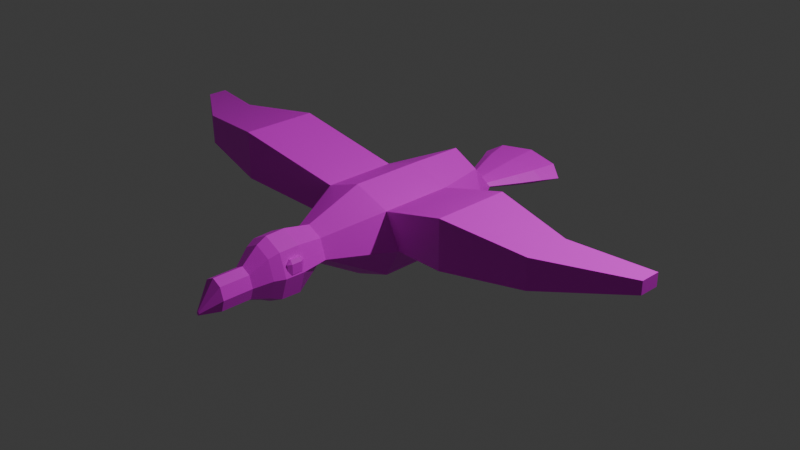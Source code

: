 # Source: bard.blend  (saved by Blender 4.1.24; exported with 4.5.12 LTS)
import bpy
from mathutils import Matrix  # noqa: F401  (used for matrix-valued properties, if any)

bpy.ops.wm.read_factory_settings(use_empty=True)
scene = bpy.context.scene
scene.name = 'Scene'

# ---- collections
col_collection = bpy.data.collections.new('Collection'); scene.collection.children.link(col_collection)

# ---- images (referenced by path relative to the original .blend; pixels are not part of the script)
import os
ASSET_DIR = os.environ.get("B2B_ASSET_DIR", "")  # directory of the original .blend (textures are referenced by path, not embedded)
HERE = os.path.dirname(os.path.abspath(__file__))  # packed textures are extracted next to this script under _unpacked/

def load_image(name, relpath, width, height, colorspace="sRGB"):
    """Load a texture the original file referenced (path relative to the .blend, or extracted next to this script)."""
    p = next((c for c in (os.path.join(HERE, relpath), os.path.join(ASSET_DIR, relpath)) if relpath and os.path.exists(c)), "")
    if p:
        img = bpy.data.images.load(p, check_existing=True)
        img.name = name
    else:  # same state as the original file: an image datablock whose file is absent (Cycles renders it pink)
        img = bpy.data.images.new(name, width, height)
        img.source = "FILE"
        img.filepath = "//" + (relpath or name)
    img.colorspace_settings.name = colorspace
    return img
img_bard_png = load_image('bard.png', 'bard.png', 1024, 1024, 'sRGB')

# ---- materials (node trees are filled in below, after node groups)
mat_x = bpy.data.materials.new('マテリアル')
mat_x.use_transparent_shadow = False
mat_x.roughness = 0.5

# ---- material node trees
mat_x.use_nodes = True; mat_x.node_tree.nodes.clear()
_N = mat_x.node_tree.nodes; _L = mat_x.node_tree.links
n0 = _N.new('ShaderNodeBsdfPrincipled'); n0.name = 'プリンシプルBSDF'; n0.location = (0, 300)
n0.inputs[27].default_value = (0.0, 0.0, 0.0, 1.0)
n1 = _N.new('ShaderNodeOutputMaterial'); n1.name = 'マテリアル出力'; n1.location = (280, 300)
n2 = _N.new('ShaderNodeTexImage'); n2.name = '画像テクスチャ'; n2.location = (-480, 300)
n2.image = img_bard_png
_L.new(n2.outputs[0], n0.inputs[0])
_L.new(n0.outputs[0], n1.inputs[0])
n1.is_active_output = True

# ---- world
world_world = bpy.data.worlds.new('World'); scene.world = world_world
world_world.use_nodes = True; world_world.node_tree.nodes.clear()
_N = world_world.node_tree.nodes; _L = world_world.node_tree.links
n0 = _N.new('ShaderNodeOutputWorld'); n0.name = 'World Output'; n0.location = (300, 300)
n1 = _N.new('ShaderNodeBackground'); n1.name = 'Background'; n1.location = (10, 300)
n1.inputs[0].default_value = (0.05088, 0.05088, 0.05088, 1.0)
_L.new(n1.outputs[0], n0.inputs[0])
n0.is_active_output = True
world_world.color = (0.05088, 0.05088, 0.05088)
world_world.use_sun_shadow = False
world_world.sun_shadow_jitter_overblur = 0.0

# ---- cameras
cam_camera = bpy.data.cameras.new('Camera')
cam_camera.clip_end = 100.0
cam_camera.ortho_scale = 7.314

# ---- lights
light_light = bpy.data.lights.new('Light', 'POINT')
light_light.transmission_factor = 0.0
light_light.energy = 1000.0
light_light.shadow_soft_size = 0.1
light_light.shadow_maximum_resolution = 0.006
light_light.use_absolute_resolution = True

# ---- meshes
me_bard = bpy.data.meshes.new('Bard')
me_bard.from_pydata([(-0.2809, -1.479, 0.0654), (-0.2583, -1.479, 0.2061), (-0.2583, -1.441, 0.169), (-0.2809, -1.479, 0.169), (-0.2809, -1.586, 0.0654), (-0.2583, -1.586, 0.2061), (-0.2809, -1.586, 0.169), (-0.2583, -1.625, 0.169), (-0.2583, -1.441, 0.1073), (-0.2376, -1.441, 0.169), (-0.2232, -1.586, 0.2061), (-0.2261, -1.479, 0.2061), (-0.2346, -1.625, 0.169), (-0.2583, -1.625, 0.09847), (-0.2736, -1.467, 0.0654), (-0.276, -1.479, 0.05731), (-0.2699, -1.605, 0.0654), (-0.2741, -1.586, 0.05429), (-0.264, -1.451, 0.09527), (-0.2361, -1.451, 0.1784), (0.0004613, -2.255, 0.1749), (0.0004613, -1.937, 0.1749), (-0.09972, -2.255, 0.1237), (-0.09972, -1.937, 0.1237), (-0.1412, -2.255, -9.858e-08), (-0.1412, -1.937, -8.466e-08), (-0.09972, -2.255, -0.1237), (-0.09972, -1.937, -0.1237), (0.0004613, -2.255, -0.1749), (0.0004613, -1.937, -0.1749), (0.1006, -2.255, -0.1237), (0.1006, -1.937, -0.1237), (0.1421, -2.255, -9.858e-08), (0.1421, -1.937, -8.466e-08), (0.1006, -2.255, 0.1237), (0.1006, -1.937, 0.1237), (-0.01647, -2.43, -0.1012), (-0.02883, -2.43, -0.1075), (-0.03394, -2.43, -0.1227), (-0.02883, -2.43, -0.138), (-0.01647, -2.43, -0.1443), (-0.004108, -2.43, -0.138), (0.001011, -2.43, -0.1227), (-0.004108, -2.43, -0.1075), (-0.09972, -1.937, 0.1237), (0.0004613, -1.937, 0.1749), (-0.1412, -1.937, -8.466e-08), (-0.09972, -1.937, -0.1237), (0.0004613, -1.937, -0.1749), (0.1006, -1.937, -0.1237), (0.1421, -1.937, -8.466e-08), (0.1006, -1.937, 0.1237), (-0.1631, -1.766, 0.2471), (0.0004613, -1.766, 0.3308), (-0.2308, -1.766, 0.04526), (-0.1631, -1.766, -0.1566), (0.0004613, -1.766, -0.2403), (0.164, -1.766, -0.1566), (0.2317, -1.766, 0.04526), (0.164, -1.766, 0.2471), (-0.1984, -1.451, 0.2908), (0.000461, -1.451, 0.3925), (-0.2808, -1.451, 0.04526), (-0.1984, -1.451, -0.2003), (0.000461, -1.451, -0.302), (0.1993, -1.451, -0.2003), (0.2817, -1.451, 0.04526), (0.1993, -1.451, 0.2908), (-0.1631, -1.159, 0.2471), (0.000461, -1.159, 0.3308), (-0.2308, -1.159, 0.04526), (-0.1631, -1.159, 0.02742), (0.000461, -1.159, -0.05621), (0.164, -1.159, 0.02742), (0.2317, -1.159, 0.04526), (0.164, -1.159, 0.2471), (-0.408, -0.5514, 0.4074), (0.000461, -0.5514, 0.5569), (-0.5771, -0.5514, 0.04526), (-0.408, -0.5514, -0.2749), (0.000461, -0.5514, -0.4213), (0.4089, -0.5514, -0.2749), (0.578, -0.5514, 0.04526), (0.4089, -0.5514, 0.4074), (-0.408, 0.2388, 0.4074), (0.000461, 0.2388, 0.5569), (-0.5771, 0.2388, 0.04526), (-0.408, 0.2388, -0.2749), (0.000461, 0.2388, -0.4213), (0.4089, 0.2388, -0.2749), (0.578, 0.2388, 0.04526), (0.4089, 0.2388, 0.4074), (-0.2863, 0.8072, 0.3993), (0.000461, 0.8072, 0.546), (-0.4051, 0.8072, 0.04526), (-0.2863, 0.8072, -0.1248), (0.000461, 0.8072, -0.2714), (0.2873, 0.8072, -0.1248), (0.406, 0.8072, 0.04526), (0.2873, 0.8072, 0.3993), (-0.114, 1.173, 0.07395), (0.0004608, 1.173, 0.08583), (-0.1614, 1.173, 0.04526), (-0.114, 1.173, 0.01657), (0.0004608, 1.173, 0.004686), (0.1149, 1.173, 0.01657), (0.1623, 1.173, 0.04526), (0.1149, 1.173, 0.07395), (-0.236, 1.494, 0.1045), (0.0004608, 1.494, 0.1291), (-0.3339, 1.494, 0.04526), (-0.236, 1.494, -0.014), (0.0004608, 1.494, -0.03855), (0.2369, 1.494, -0.014), (0.3348, 1.494, 0.04526), (0.2369, 1.494, 0.1045), (-0.3084, 1.706, 0.1227), (0.000461, 1.706, 0.1547), (-0.4363, 1.706, 0.04526), (-0.3084, 1.706, -0.03216), (0.000461, 1.706, -0.06423), (0.3093, 1.706, -0.03216), (0.4373, 1.706, 0.04526), (0.3093, 1.706, 0.1227), (-0.3711, 1.969, 0.1384), (0.000461, 2.029, 0.177), (-0.525, 1.875, 0.04526), (-0.3711, 1.969, -0.04788), (0.000461, 2.029, -0.08646), (0.372, 1.969, -0.04788), (0.526, 1.875, 0.04526), (0.372, 1.969, 0.1384), (0.1954, -1.659, 0.286), (0.000461, -1.659, 0.3856), (0.1954, -1.659, -0.1954), (0.2762, -1.659, 0.04526), (-0.1945, -1.659, -0.1954), (0.000461, -1.659, -0.2951), (-0.1945, -1.659, 0.286), (-0.2752, -1.659, 0.04526), (-1.371, -0.8195, 0.2529), (-1.371, -0.8195, 0.7664), (1.372, -0.8195, 0.7664), (1.372, -0.8195, 0.2529), (-1.371, -0.01479, 0.2529), (-1.371, -0.01479, 0.7664), (1.372, -0.01479, 0.7664), (1.372, -0.01479, 0.2529), (-2.235, -0.6635, 0.3525), (-2.235, -0.6635, 0.6668), (2.236, -0.6635, 0.6668), (2.236, -0.6635, 0.3525), (-2.235, -0.1708, 0.3525), (-2.235, -0.1708, 0.6668), (2.236, -0.1708, 0.6668), (2.236, -0.1708, 0.3525), (-3.026, -0.1602, 0.4415), (-3.026, -0.1602, 0.5777), (3.027, -0.1602, 0.5777), (3.027, -0.1602, 0.4415), (-3.026, 0.05318, 0.4415), (-3.026, 0.05318, 0.5777), (3.027, 0.05318, 0.5777), (3.027, 0.05318, 0.4415), (0.2797, -1.479, 0.0654), (0.2571, -1.441, 0.169), (0.2571, -1.479, 0.2061), (0.2797, -1.479, 0.169), (0.2797, -1.586, 0.0654), (0.2571, -1.586, 0.2061), (0.2571, -1.625, 0.169), (0.2797, -1.586, 0.169), (0.2385, -1.441, 0.169), (0.2571, -1.441, 0.1138), (0.2241, -1.586, 0.2061), (0.227, -1.479, 0.2061), (0.2571, -1.625, 0.1049), (0.2356, -1.625, 0.169), (0.2744, -1.47, 0.0654), (0.2761, -1.479, 0.0596), (0.2709, -1.601, 0.0654), (0.2743, -1.586, 0.05658), (0.2628, -1.451, 0.1017), (0.2371, -1.451, 0.1784)], [], [(8, 2, 9), (4, 6, 3, 0), (11, 1, 5, 10), (12, 7, 13), (15, 0, 14), (2, 3, 1), (16, 4, 17), (5, 6, 7), (5, 7, 12, 10), (13, 7, 6, 4, 16), (17, 4, 0, 15), (5, 1, 3, 6), (18, 14, 0, 3, 2, 8), (9, 2, 1, 11, 19), (16, 17, 15, 14, 18, 19, 11, 10, 12, 13), (18, 8, 9, 19), (20, 21, 23, 22), (22, 23, 25, 24), (24, 25, 27, 26), (26, 27, 29, 28), (28, 29, 31, 30), (30, 31, 33, 32), (27, 25, 46, 47), (32, 33, 35, 34), (34, 35, 21, 20), (26, 28, 40, 39), (36, 37, 38, 39, 40, 41, 42, 43), (32, 34, 43, 42), (22, 24, 38, 37), (28, 30, 41, 40), (34, 20, 36, 43), (20, 22, 37, 36), (24, 26, 39, 38), (30, 32, 42, 41), (48, 47, 55, 56), (33, 31, 49, 50), (29, 27, 47, 48), (35, 33, 50, 51), (25, 23, 44, 46), (31, 29, 48, 49), (21, 35, 51, 45), (23, 21, 45, 44), (133, 132, 67, 61), (46, 44, 52, 54), (51, 50, 58, 59), (49, 48, 56, 57), (47, 46, 54, 55), (44, 45, 53, 52), (45, 51, 59, 53), (50, 49, 57, 58), (65, 64, 72, 73), (135, 134, 65, 66), (137, 136, 63, 64), (139, 138, 60, 62), (132, 135, 66, 67), (134, 137, 64, 65), (136, 139, 62, 63), (138, 133, 61, 60), (75, 74, 82, 83), (63, 62, 70, 71), (60, 61, 69, 68), (61, 67, 75, 69), (66, 65, 73, 74), (64, 63, 71, 72), (62, 60, 68, 70), (67, 66, 74, 75), (82, 81, 89, 90), (73, 72, 80, 81), (71, 70, 78, 79), (68, 69, 77, 76), (69, 75, 83, 77), (74, 73, 81, 82), (72, 71, 79, 80), (70, 68, 76, 78), (84, 85, 93, 92), (80, 79, 87, 88), (83, 82, 143, 142), (76, 84, 145, 141), (81, 80, 88, 89), (79, 78, 86, 87), (76, 77, 85, 84), (77, 83, 91, 85), (99, 98, 106, 107), (85, 91, 99, 93), (90, 89, 97, 98), (88, 87, 95, 96), (86, 84, 92, 94), (91, 90, 98, 99), (89, 88, 96, 97), (87, 86, 94, 95), (102, 100, 108, 110), (97, 96, 104, 105), (95, 94, 102, 103), (92, 93, 101, 100), (93, 99, 107, 101), (98, 97, 105, 106), (96, 95, 103, 104), (94, 92, 100, 102), (109, 115, 123, 117), (107, 106, 114, 115), (105, 104, 112, 113), (103, 102, 110, 111), (100, 101, 109, 108), (101, 107, 115, 109), (106, 105, 113, 114), (104, 103, 111, 112), (119, 118, 126, 127), (114, 113, 121, 122), (112, 111, 119, 120), (110, 108, 116, 118), (115, 114, 122, 123), (113, 112, 120, 121), (111, 110, 118, 119), (108, 109, 117, 116), (129, 131, 130), (116, 117, 125, 124), (117, 123, 131, 125), (122, 121, 129, 130), (120, 119, 127, 128), (118, 116, 124, 126), (123, 122, 130, 131), (121, 120, 128, 129), (125, 131, 129, 128), (126, 124, 127), (124, 125, 128, 127), (52, 53, 133, 138), (55, 54, 139, 136), (57, 56, 137, 134), (59, 58, 135, 132), (54, 52, 138, 139), (56, 55, 136, 137), (58, 57, 134, 135), (53, 59, 132, 133), (141, 145, 153, 149), (146, 142, 150, 154), (84, 86, 144, 145), (90, 91, 146, 147), (86, 78, 140, 144), (82, 90, 147, 143), (78, 76, 141, 140), (91, 83, 142, 146), (148, 149, 157, 156), (153, 152, 160, 161), (147, 146, 154, 155), (142, 143, 151, 150), (144, 140, 148, 152), (143, 147, 155, 151), (145, 144, 152, 153), (140, 141, 149, 148), (156, 157, 161, 160), (158, 159, 163, 162), (154, 150, 158, 162), (149, 153, 161, 157), (155, 154, 162, 163), (150, 151, 159, 158), (152, 148, 156, 160), (151, 155, 163, 159), (165, 173, 172), (174, 169, 166, 175), (164, 167, 171, 168), (177, 176, 170), (179, 178, 164), (165, 166, 167), (180, 181, 168), (169, 170, 171), (179, 164, 168, 181), (165, 167, 164, 178, 182, 173), (166, 169, 171, 167), (168, 171, 170, 176, 180), (177, 170, 169, 174), (175, 166, 165, 172, 183), (178, 179, 181, 180, 176, 177, 174, 175, 183, 182), (172, 173, 182, 183)])
_uv = me_bard.uv_layers.new(name='UVMap')
_uv.uv.foreach_set('vector', [0.5574, 0.1992, 0.565, 0.1995, 0.5649, 0.2026, 0.5529, 0.1783, 0.5657, 0.1787, 0.5652, 0.1932, 0.5525, 0.1928, 0.5759, 0.1936, 0.571, 0.1934, 0.5714, 0.1789, 0.5768, 0.1791, 0.566, 0.1689, 0.5659, 0.1725, 0.5572, 0.1722, 0.5512, 0.3426, 0.5525, 0.3426, 0.5518, 0.3445, 0.565, 0.1995, 0.5691, 0.1947, 0.572, 0.1997, 0.5522, 0.3424, 0.5512, 0.3395, 0.5529, 0.3395, 0.5728, 0.1727, 0.5696, 0.1775, 0.5659, 0.1725, 0.5728, 0.1727, 0.5659, 0.1725, 0.566, 0.1689, 0.573, 0.1674, 0.5572, 0.1722, 0.5659, 0.1725, 0.5657, 0.1787, 0.5529, 0.1783, 0.553, 0.1753, 0.5512, 0.1782, 0.5529, 0.1783, 0.5525, 0.1928, 0.5512, 0.1928, 0.5714, 0.1789, 0.571, 0.1934, 0.5652, 0.1932, 0.5657, 0.1787, 0.556, 0.1976, 0.5524, 0.1948, 0.5525, 0.1928, 0.5652, 0.1932, 0.565, 0.1995, 0.5574, 0.1992, 0.5649, 0.2026, 0.565, 0.1995, 0.572, 0.1997, 0.5718, 0.2046, 0.5667, 0.2029, 0.5527, 0.2595, 0.5512, 0.2569, 0.5514, 0.2424, 0.5525, 0.2407, 0.5565, 0.2385, 0.5676, 0.2385, 0.5713, 0.2424, 0.5715, 0.2569, 0.5666, 0.2621, 0.5572, 0.2621, 0.5565, 0.2385, 0.5582, 0.2372, 0.5664, 0.2372, 0.5676, 0.2385, 0.1866, 0.9824, 0.1684, 0.9238, 0.1914, 0.9136, 0.2079, 0.967, 0.2079, 0.967, 0.1914, 0.9136, 0.2156, 0.9059, 0.2263, 0.9595, 0.2263, 0.9595, 0.2156, 0.9059, 0.2411, 0.9015, 0.246, 0.9569, 0.246, 0.9569, 0.2411, 0.9015, 0.2666, 0.9, 0.2664, 0.9557, 0.2664, 0.9557, 0.2666, 0.9, 0.2922, 0.9015, 0.2862, 0.9555, 0.2862, 0.9555, 0.2922, 0.9015, 0.3181, 0.9058, 0.3047, 0.9573, 0.2411, 0.9015, 0.2156, 0.9059, 0.2156, 0.9059, 0.2411, 0.9015, 0.3047, 0.9573, 0.3181, 0.9058, 0.3429, 0.9136, 0.3231, 0.965, 0.3231, 0.965, 0.3429, 0.9136, 0.3661, 0.9246, 0.3432, 0.9822, 0.246, 0.9569, 0.2664, 0.9557, 0.2649, 0.9947, 0.2615, 0.9951, 0.5561, 0.3379, 0.5547, 0.3393, 0.5526, 0.3393, 0.5512, 0.3379, 0.5512, 0.3359, 0.5526, 0.3344, 0.5547, 0.3344, 0.5561, 0.3359, 0.3047, 0.9573, 0.3231, 0.965, 0.2744, 0.997, 0.2717, 0.9953, 0.2079, 0.967, 0.2263, 0.9595, 0.2581, 0.9957, 0.2551, 0.9972, 0.2664, 0.9557, 0.2862, 0.9555, 0.2684, 0.9947, 0.2649, 0.9947, 0.3231, 0.965, 0.3432, 0.9822, 0.276, 0.9999, 0.2744, 0.997, 0.1866, 0.9824, 0.2079, 0.967, 0.2551, 0.9972, 0.2533, 0.9999, 0.2263, 0.9595, 0.246, 0.9569, 0.2615, 0.9951, 0.2581, 0.9957, 0.2862, 0.9555, 0.3047, 0.9573, 0.2717, 0.9953, 0.2684, 0.9947, 0.2666, 0.9, 0.2411, 0.9015, 0.2328, 0.8664, 0.2665, 0.8643, 0.3181, 0.9058, 0.2922, 0.9015, 0.2922, 0.9015, 0.3181, 0.9058, 0.2666, 0.9, 0.2411, 0.9015, 0.2411, 0.9015, 0.2666, 0.9, 0.3429, 0.9136, 0.3181, 0.9058, 0.3181, 0.9058, 0.3429, 0.9136, 0.2156, 0.9059, 0.1914, 0.9136, 0.1913, 0.9136, 0.2156, 0.9059, 0.2922, 0.9015, 0.2666, 0.9, 0.2666, 0.9, 0.2922, 0.9015, 0.3661, 0.9246, 0.3429, 0.9136, 0.3429, 0.9136, 0.3662, 0.9246, 0.1914, 0.9136, 0.1684, 0.9238, 0.1684, 0.9238, 0.1913, 0.9136, 0.408, 0.8762, 0.3712, 0.8602, 0.38, 0.8279, 0.4216, 0.8399, 0.2156, 0.9059, 0.1913, 0.9136, 0.1701, 0.8782, 0.2005, 0.87, 0.3429, 0.9136, 0.3181, 0.9058, 0.3332, 0.8696, 0.3646, 0.8776, 0.2922, 0.9015, 0.2666, 0.9, 0.2665, 0.8643, 0.3005, 0.8655, 0.2411, 0.9015, 0.2156, 0.9059, 0.2005, 0.87, 0.2328, 0.8664, 0.1913, 0.9136, 0.1684, 0.9238, 0.14, 0.8945, 0.1701, 0.8782, 0.3662, 0.9246, 0.3429, 0.9136, 0.3646, 0.8776, 0.3956, 0.8943, 0.3181, 0.9058, 0.2922, 0.9015, 0.3005, 0.8655, 0.3332, 0.8696, 0.3046, 0.8146, 0.2666, 0.8134, 0.2666, 0.7532, 0.3105, 0.7616, 0.3368, 0.8508, 0.3018, 0.8464, 0.3046, 0.8146, 0.3418, 0.8195, 0.2663, 0.8458, 0.2311, 0.8473, 0.2279, 0.8149, 0.2666, 0.8134, 0.1969, 0.8521, 0.1634, 0.8613, 0.1529, 0.8311, 0.1898, 0.8212, 0.3712, 0.8602, 0.3368, 0.8508, 0.3418, 0.8195, 0.38, 0.8279, 0.3018, 0.8464, 0.2663, 0.8458, 0.2666, 0.8134, 0.3046, 0.8146, 0.2311, 0.8473, 0.1969, 0.8521, 0.1898, 0.8212, 0.2279, 0.8149, 0.1634, 0.8613, 0.1279, 0.8771, 0.115, 0.8435, 0.1529, 0.8311, 0.3918, 0.77, 0.3504, 0.764, 0.3875, 0.6297, 0.4503, 0.6422, 0.2279, 0.8149, 0.1898, 0.8212, 0.1766, 0.7657, 0.2213, 0.7587, 0.1529, 0.8311, 0.115, 0.8435, 0.1022, 0.7921, 0.1377, 0.7767, 0.4216, 0.8399, 0.38, 0.8279, 0.3918, 0.77, 0.4324, 0.785, 0.3418, 0.8195, 0.3046, 0.8146, 0.3105, 0.7616, 0.3504, 0.764, 0.2666, 0.8134, 0.2279, 0.8149, 0.2213, 0.7587, 0.2666, 0.7532, 0.1898, 0.8212, 0.1529, 0.8311, 0.1377, 0.7767, 0.1766, 0.7657, 0.38, 0.8279, 0.3418, 0.8195, 0.3504, 0.764, 0.3918, 0.77, 0.3875, 0.6297, 0.3309, 0.6226, 0.3366, 0.5278, 0.3994, 0.5281, 0.3105, 0.7616, 0.2666, 0.7532, 0.2739, 0.622, 0.3309, 0.6226, 0.2213, 0.7587, 0.1766, 0.7657, 0.1576, 0.6236, 0.2186, 0.6188, 0.1377, 0.7767, 0.1022, 0.7921, 0.000353, 0.6602, 0.09183, 0.6326, 0.4324, 0.785, 0.3918, 0.77, 0.4503, 0.6422, 0.528, 0.6691, 0.3504, 0.764, 0.3105, 0.7616, 0.3309, 0.6226, 0.3875, 0.6297, 0.2666, 0.7532, 0.2213, 0.7587, 0.2186, 0.6188, 0.2739, 0.622, 0.1766, 0.7657, 0.1377, 0.7767, 0.09183, 0.6326, 0.1576, 0.6236, 0.09094, 0.5133, 9.5e-05, 0.4995, 0.04927, 0.3908, 0.1168, 0.4156, 0.2739, 0.622, 0.2186, 0.6188, 0.2173, 0.5233, 0.2771, 0.5245, 0.4503, 0.6422, 0.3875, 0.6297, 0.4177, 0.5848, 0.4178, 0.5847, 0.09183, 0.6326, 0.09094, 0.5133, 0.1331, 0.5772, 0.1334, 0.577, 0.3309, 0.6226, 0.2739, 0.622, 0.2771, 0.5245, 0.3366, 0.5278, 0.2186, 0.6188, 0.1576, 0.6236, 0.1582, 0.5204, 0.2173, 0.5233, 0.09183, 0.6326, 0.000353, 0.6602, 9.5e-05, 0.4995, 0.09094, 0.5133, 0.528, 0.6691, 0.4503, 0.6422, 0.4652, 0.5282, 0.551, 0.5221, 0.4505, 0.4272, 0.395, 0.4349, 0.3694, 0.2592, 0.3948, 0.2616, 0.551, 0.5221, 0.4652, 0.5282, 0.4505, 0.4272, 0.5172, 0.4076, 0.3994, 0.5281, 0.3366, 0.5278, 0.3368, 0.4415, 0.395, 0.4349, 0.2771, 0.5245, 0.2173, 0.5233, 0.2236, 0.4367, 0.2802, 0.4424, 0.1582, 0.5204, 0.09094, 0.5133, 0.1168, 0.4156, 0.1717, 0.4282, 0.4652, 0.5282, 0.3994, 0.5281, 0.395, 0.4349, 0.4505, 0.4272, 0.3366, 0.5278, 0.2771, 0.5245, 0.2802, 0.4424, 0.3368, 0.4415, 0.2173, 0.5233, 0.1582, 0.5204, 0.1717, 0.4282, 0.2236, 0.4367, 0.2083, 0.2522, 0.1829, 0.2527, 0.1648, 0.1281, 0.1894, 0.1109, 0.3368, 0.4415, 0.2802, 0.4424, 0.2886, 0.258, 0.3445, 0.2595, 0.2236, 0.4367, 0.1717, 0.4282, 0.2083, 0.2522, 0.233, 0.2548, 0.1168, 0.4156, 0.04927, 0.3908, 0.1336, 0.2493, 0.1829, 0.2527, 0.5172, 0.4076, 0.4505, 0.4272, 0.3948, 0.2616, 0.444, 0.2619, 0.395, 0.4349, 0.3368, 0.4415, 0.3445, 0.2595, 0.3694, 0.2592, 0.2802, 0.4424, 0.2236, 0.4367, 0.233, 0.2548, 0.2886, 0.258, 0.1717, 0.4282, 0.1168, 0.4156, 0.1829, 0.2527, 0.2083, 0.2522, 0.4772, 0.1766, 0.4228, 0.1387, 0.4444, 0.08841, 0.5054, 0.1387, 0.3948, 0.2616, 0.3694, 0.2592, 0.3998, 0.1195, 0.4228, 0.1387, 0.3445, 0.2595, 0.2886, 0.258, 0.294, 0.1301, 0.3692, 0.125, 0.233, 0.2548, 0.2083, 0.2522, 0.1894, 0.1109, 0.2194, 0.1189, 0.1829, 0.2527, 0.1336, 0.2493, 0.1074, 0.1616, 0.1648, 0.1281, 0.444, 0.2619, 0.3948, 0.2616, 0.4228, 0.1387, 0.4772, 0.1766, 0.3694, 0.2592, 0.3445, 0.2595, 0.3692, 0.125, 0.3998, 0.1195, 0.2886, 0.258, 0.233, 0.2548, 0.2194, 0.1189, 0.294, 0.1301, 0.2134, 0.06163, 0.1768, 0.05399, 0.1666, 0.01097, 0.2107, 0.000437, 0.3998, 0.1195, 0.3692, 0.125, 0.3799, 0.06845, 0.417, 0.06385, 0.294, 0.1301, 0.2194, 0.1189, 0.2134, 0.06163, 0.2963, 0.073, 0.1894, 0.1109, 0.1648, 0.1281, 0.1474, 0.07624, 0.1768, 0.05399, 0.4228, 0.1387, 0.3998, 0.1195, 0.417, 0.06385, 0.4444, 0.08841, 0.3692, 0.125, 0.294, 0.1301, 0.2963, 0.073, 0.3799, 0.06845, 0.2194, 0.1189, 0.1894, 0.1109, 0.1768, 0.05399, 0.2134, 0.06163, 0.1648, 0.1281, 0.1074, 0.1616, 0.08241, 0.1214, 0.1474, 0.07624, 0.5836, 0.0276, 0.5607, 0.02569, 0.5744, 9.5e-05, 0.1474, 0.07624, 0.08241, 0.1214, 0.04123, 0.06497, 0.1219, 0.02117, 0.5054, 0.1387, 0.4444, 0.08841, 0.4743, 0.03567, 0.551, 0.08588, 0.417, 0.06385, 0.3799, 0.06845, 0.3876, 0.007702, 0.4307, 0.02184, 0.2963, 0.073, 0.2134, 0.06163, 0.2107, 0.000437, 0.2993, 9.5e-05, 0.1768, 0.05399, 0.1474, 0.07624, 0.1219, 0.02117, 0.1666, 0.01097, 0.4444, 0.08841, 0.417, 0.06385, 0.4307, 0.02184, 0.4743, 0.03567, 0.3799, 0.06845, 0.2963, 0.073, 0.2993, 9.5e-05, 0.3876, 0.007702, 0.5512, 0.08229, 0.5607, 0.02569, 0.5836, 0.0276, 0.5836, 0.08498, 0.5604, 0.1672, 0.5512, 0.1397, 0.5741, 0.1416, 0.5512, 0.1397, 0.5512, 0.08229, 0.5836, 0.08498, 0.5741, 0.1416, 0.1701, 0.8782, 0.14, 0.8945, 0.1279, 0.8771, 0.1634, 0.8613, 0.2328, 0.8664, 0.2005, 0.87, 0.1969, 0.8521, 0.2311, 0.8473, 0.3005, 0.8655, 0.2665, 0.8643, 0.2663, 0.8458, 0.3018, 0.8464, 0.3646, 0.8776, 0.3332, 0.8696, 0.3368, 0.8508, 0.3712, 0.8602, 0.2005, 0.87, 0.1701, 0.8782, 0.1634, 0.8613, 0.1969, 0.8521, 0.2665, 0.8643, 0.2328, 0.8664, 0.2311, 0.8473, 0.2663, 0.8458, 0.3332, 0.8696, 0.3005, 0.8655, 0.3018, 0.8464, 0.3368, 0.8508, 0.3956, 0.8943, 0.3646, 0.8776, 0.3712, 0.8602, 0.408, 0.8762, 0.1334, 0.577, 0.1331, 0.5772, 0.1334, 0.5771, 0.1333, 0.577, 0.4174, 0.5844, 0.4178, 0.5847, 0.4178, 0.5847, 0.4178, 0.5847, 0.09094, 0.5133, 0.1582, 0.5204, 0.1332, 0.5768, 0.1331, 0.5772, 0.3994, 0.5281, 0.4652, 0.5282, 0.4174, 0.5844, 0.4175, 0.5849, 0.1582, 0.5204, 0.1576, 0.6236, 0.1333, 0.5769, 0.1332, 0.5768, 0.3875, 0.6297, 0.3994, 0.5281, 0.4175, 0.5849, 0.4177, 0.5848, 0.1576, 0.6236, 0.09183, 0.6326, 0.1334, 0.577, 0.1333, 0.5769, 0.4652, 0.5282, 0.4503, 0.6422, 0.4178, 0.5847, 0.4174, 0.5844, 0.1333, 0.577, 0.1333, 0.577, 0.1333, 0.5771, 0.1333, 0.577, 0.1334, 0.5771, 0.1333, 0.5771, 0.1333, 0.577, 0.1333, 0.577, 0.4175, 0.5849, 0.4174, 0.5844, 0.4178, 0.5847, 0.4178, 0.5847, 0.4178, 0.5847, 0.4177, 0.5848, 0.4178, 0.5847, 0.4178, 0.5847, 0.1332, 0.5768, 0.1333, 0.5769, 0.1333, 0.577, 0.1333, 0.5771, 0.4177, 0.5848, 0.4175, 0.5849, 0.4178, 0.5847, 0.4178, 0.5847, 0.1331, 0.5772, 0.1332, 0.5768, 0.1333, 0.5771, 0.1334, 0.5771, 0.1333, 0.5769, 0.1334, 0.577, 0.1333, 0.577, 0.1333, 0.577, 0.1333, 0.577, 0.1333, 0.5771, 0.1333, 0.577, 0.1333, 0.577, 0.4178, 0.5847, 0.4178, 0.5847, 0.4178, 0.5847, 0.4178, 0.5847, 0.4178, 0.5847, 0.4178, 0.5847, 0.4178, 0.5847, 0.4178, 0.5847, 0.1333, 0.577, 0.1334, 0.5771, 0.1333, 0.577, 0.1333, 0.5771, 0.4178, 0.5847, 0.4178, 0.5847, 0.4178, 0.5847, 0.4178, 0.5847, 0.4178, 0.5847, 0.4178, 0.5847, 0.4178, 0.5847, 0.4178, 0.5847, 0.1333, 0.5771, 0.1333, 0.577, 0.1333, 0.577, 0.1333, 0.577, 0.4178, 0.5847, 0.4178, 0.5847, 0.4178, 0.5847, 0.4178, 0.5847, 0.5512, 0.3273, 0.5512, 0.3205, 0.554, 0.3273, 0.5562, 0.3203, 0.5512, 0.3203, 0.5512, 0.3058, 0.5558, 0.3058, 0.5712, 0.2311, 0.5588, 0.2303, 0.5583, 0.2163, 0.5714, 0.2163, 0.5583, 0.2066, 0.5664, 0.2099, 0.5583, 0.2099, 0.5526, 0.3042, 0.5522, 0.3056, 0.5517, 0.3042, 0.5578, 0.2362, 0.5533, 0.231, 0.5588, 0.2303, 0.5519, 0.2874, 0.5526, 0.2897, 0.5512, 0.2897, 0.5524, 0.2166, 0.5559, 0.2104, 0.5583, 0.2163, 0.5526, 0.3042, 0.5517, 0.3042, 0.5512, 0.2897, 0.5526, 0.2897, 0.5578, 0.2362, 0.5588, 0.2303, 0.5712, 0.2311, 0.5711, 0.2326, 0.5663, 0.2356, 0.5646, 0.237, 0.5533, 0.231, 0.5524, 0.2166, 0.5583, 0.2163, 0.5588, 0.2303, 0.5714, 0.2163, 0.5583, 0.2163, 0.5583, 0.2099, 0.5664, 0.2099, 0.5714, 0.2139, 0.5583, 0.2066, 0.5583, 0.2099, 0.5512, 0.2099, 0.5512, 0.2048, 0.5558, 0.3342, 0.5512, 0.3342, 0.5512, 0.3273, 0.554, 0.3273, 0.5543, 0.329, 0.5522, 0.2832, 0.5514, 0.282, 0.5512, 0.2675, 0.5524, 0.2655, 0.5577, 0.2623, 0.5663, 0.2623, 0.5712, 0.2675, 0.571, 0.282, 0.5673, 0.2859, 0.557, 0.2859, 0.5661, 0.2873, 0.5587, 0.2873, 0.557, 0.2859, 0.5673, 0.2859])
me_bard.materials.append(mat_x)
me_bard.update()
me_bard.normals_split_custom_set([tuple(v) for v in zip(*[iter([0.0, 1.0, 0.0, 0.0, 1.0, 0.0, 0.0, 1.0, 0.0, -1.0, -1.679e-07, 0.0, -1.0, -1.679e-07, 0.0, -1.0, -1.679e-07, 0.0, -1.0, -1.679e-07, 0.0, 0.0, -1.392e-07, 1.0, 0.0, -1.392e-07, 1.0, 0.0, -1.392e-07, 1.0, 0.0, -1.392e-07, 1.0, 0.0, -1.0, 0.0, 0.0, -1.0, 0.0, 0.0, -1.0, 0.0, -0.7627, 0.4497, -0.4649, -0.7627, 0.4497, -0.4649, -0.7627, 0.4497, -0.4649, -0.7627, 0.4497, 0.4649, -0.7627, 0.4497, 0.4649, -0.7627, 0.4497, 0.4649, -0.7627, -0.4497, -0.4649, -0.7627, -0.4497, -0.4649, -0.7627, -0.4497, -0.4649, -0.7627, -0.4497, 0.4649, -0.7627, -0.4497, 0.4649, -0.7627, -0.4497, 0.4649, 0.0, -0.6953, 0.7187, 0.0, -0.6953, 0.7187, 0.0, -0.6953, 0.7187, 0.0, -0.6953, 0.7187, -0.8614, -0.5079, 0.0, -0.8614, -0.5079, 0.0, -0.8614, -0.5079, 0.0, -0.8614, -0.5079, 0.0, -0.8614, -0.5079, 0.0, -0.8539, -3.866e-07, -0.5205, -0.8539, -3.866e-07, -0.5205, -0.8539, -3.866e-07, -0.5205, -0.8539, -3.866e-07, -0.5205, -0.8539, -9.9e-08, 0.5205, -0.8539, -9.9e-08, 0.5205, -0.8539, -9.9e-08, 0.5205, -0.8539, -9.9e-08, 0.5205, -0.8614, 0.5079, 0.0, -0.8614, 0.5079, 0.0, -0.8614, 0.5079, 0.0, -0.8614, 0.5079, 0.0, -0.8614, 0.5079, 0.0, -0.8614, 0.5079, 0.0, -2.373e-06, 0.6953, 0.7187, -2.373e-06, 0.6953, 0.7187, -2.373e-06, 0.6953, 0.7187, -2.373e-06, 0.6953, 0.7187, -2.373e-06, 0.6953, 0.7187, 0.9478, 0.02525, -0.318, 0.9478, 0.02525, -0.318, 0.9478, 0.02525, -0.318, 0.9478, 0.02525, -0.318, 0.9478, 0.02525, -0.318, 0.9478, 0.02525, -0.318, 0.9478, 0.02525, -0.318, 0.9478, 0.02525, -0.318, 0.9478, 0.02525, -0.318, 0.9478, 0.02525, -0.318, 0.9358, -0.1603, -0.314, 0.9358, -0.1603, -0.314, 0.9358, -0.1603, -0.314, 0.9358, -0.1603, -0.314, -0.4553, -4.146e-08, 0.8903, -0.4553, -4.146e-08, 0.8903, -0.4553, -4.146e-08, 0.8903, -0.4553, -4.146e-08, 0.8903, -0.9481, -3.163e-07, 0.3181, -0.9481, -3.163e-07, 0.3181, -0.9481, -3.163e-07, 0.3181, -0.9481, -3.163e-07, 0.3181, -0.9481, -3.047e-07, -0.3181, -0.9481, -3.047e-07, -0.3181, -0.9481, -3.047e-07, -0.3181, -0.9481, -3.047e-07, -0.3181, -0.4553, 3.917e-08, -0.8903, -0.4553, 3.917e-08, -0.8903, -0.4553, 3.917e-08, -0.8903, -0.4553, 3.917e-08, -0.8903, 0.4553, 4.185e-08, -0.8903, 0.4553, 4.185e-08, -0.8903, 0.4553, 4.185e-08, -0.8903, 0.4553, 4.185e-08, -0.8903, 0.9481, 2.796e-09, -0.3181, 0.9481, 2.796e-09, -0.3181, 0.9481, 2.796e-09, -0.3181, 0.9481, 2.796e-09, -0.3181, -0.75, 0.3106, 0.5839, 0.0, 0.0, -0.5839, -0.75, 0.3106, -0.5839, 0.0, 0.0, 0.5839, 0.9481, -8.735e-09, 0.3181, 0.9481, -8.735e-09, 0.3181, 0.9481, -8.735e-09, 0.3181, 0.9481, -8.735e-09, 0.3181, 0.4553, -3.879e-08, 0.8903, 0.4553, -3.879e-08, 0.8903, 0.4553, -3.879e-08, 0.8903, 0.4553, -3.879e-08, 0.8903, -0.4525, -0.1111, -0.8848, -0.4525, -0.1111, -0.8848, -0.4525, -0.1111, -0.8848, -0.4525, -0.1111, -0.8848, 0.0, -1.0, -1.746e-06, 0.0, -1.0, -1.746e-06, 0.0, -1.0, -1.746e-06, 0.0, -1.0, -1.746e-06, 0.0, -1.0, -1.746e-06, 0.0, -1.0, -1.746e-06, 0.0, -1.0, -1.746e-06, 0.0, -1.0, -1.746e-06, 0.6739, -0.7033, 0.2261, 0.6739, -0.7033, 0.2261, 0.6739, -0.7033, 0.2261, 0.6739, -0.7033, 0.2261, -0.7383, -0.6274, 0.2477, -0.7383, -0.6274, 0.2477, -0.7383, -0.6274, 0.2477, -0.7383, -0.6274, 0.2477, 0.4465, -0.1962, -0.873, 0.4465, -0.1962, -0.873, 0.4465, -0.1962, -0.873, 0.4465, -0.1962, -0.873, 0.2584, -0.8234, 0.5052, 0.2584, -0.8234, 0.5052, 0.2584, -0.8234, 0.5052, 0.2584, -0.8234, 0.5052, -0.2693, -0.8063, 0.5267, -0.2693, -0.8063, 0.5267, -0.2693, -0.8063, 0.5267, -0.2693, -0.8063, 0.5267, -0.8924, -0.3376, -0.2994, -0.8924, -0.3376, -0.2994, -0.8924, -0.3376, -0.2994, -0.8924, -0.3376, -0.2994, 0.8334, -0.4768, -0.2796, 0.8334, -0.4768, -0.2796, 0.8334, -0.4768, -0.2796, 0.8334, -0.4768, -0.2796, -0.431, -0.3223, -0.8428, -0.431, -0.3223, -0.8428, -0.431, -0.3223, -0.8428, -0.431, -0.3223, -0.8428, 0.75, 0.3107, -0.5839, 0.0, 0.0, 0.5839, 0.75, 0.3106, 0.5839, 0.0, 0.0, -0.5839, -0.3721, 0.8981, 0.2342, 0.0, 0.0, -0.2342, -0.3721, 0.8982, -0.2342, 0.0, 0.0, 0.2342, -0.75, 0.3106, -0.5839, 0.0, 0.0, 0.5839, -0.75, 0.3106, 0.5839, 0.0, 0.0, -0.5839, 0.75, 0.3106, 0.5839, 0.0, 0.0, -0.5839, 0.75, 0.3107, -0.5839, 0.0, 0.0, 0.5839, 0.3721, 0.8982, -0.2342, 0.0, 0.0, 0.2342, 0.3721, 0.8982, 0.2342, 0.0, 0.0, -0.2342, -0.3721, 0.8982, -0.2342, 0.0, 0.0, 0.2342, -0.3721, 0.8981, 0.2342, 0.0, 0.0, -0.2342, 0.3721, 0.8982, 0.2342, 0.0, 0.0, -0.2342, 0.3721, 0.8982, -0.2342, 0.0, 0.0, 0.2342, 0.4551, -0.02928, 0.8899, 0.4551, -0.02928, 0.8899, 0.4551, -0.02928, 0.8899, 0.4551, -0.02928, 0.8899, -0.8196, -0.5026, 0.275, -0.8196, -0.5026, 0.275, -0.8196, -0.5026, 0.275, -0.8196, -0.5026, 0.275, 0.8196, -0.5026, 0.275, 0.8196, -0.5026, 0.275, 0.8196, -0.5026, 0.275, 0.8196, -0.5026, 0.275, 0.431, -0.3223, -0.8428, 0.431, -0.3223, -0.8428, 0.431, -0.3223, -0.8428, 0.431, -0.3223, -0.8428, -0.8763, -0.3816, -0.294, -0.8763, -0.3816, -0.294, -0.8763, -0.3816, -0.294, -0.8763, -0.3816, -0.294, -0.3534, -0.6304, 0.6911, -0.3534, -0.6304, 0.6911, -0.3534, -0.6304, 0.6911, -0.3534, -0.6304, 0.6911, 0.3534, -0.6304, 0.6911, 0.3534, -0.6304, 0.6911, 0.3534, -0.6304, 0.6911, 0.3534, -0.6304, 0.6911, 0.8763, -0.3816, -0.294, 0.8763, -0.3816, -0.294, 0.8763, -0.3816, -0.294, 0.8763, -0.3816, -0.294, 0.3643, 0.5998, -0.7124, 0.3643, 0.5998, -0.7124, 0.3643, 0.5998, -0.7124, 0.3643, 0.5998, -0.7124, 0.9478, -0.02525, -0.318, 0.9478, -0.02525, -0.318, 0.9478, -0.02525, -0.318, 0.9478, -0.02525, -0.318, -0.4551, -0.02928, -0.8899, -0.4551, -0.02928, -0.8899, -0.4551, -0.02928, -0.8899, -0.4551, -0.02928, -0.8899, -0.9478, -0.02525, 0.318, -0.9478, -0.02525, 0.318, -0.9478, -0.02525, 0.318, -0.9478, -0.02525, 0.318, 0.9478, -0.02525, 0.318, 0.9478, -0.02525, 0.318, 0.9478, -0.02525, 0.318, 0.9478, -0.02525, 0.318, 0.4551, -0.02928, -0.8899, 0.4551, -0.02928, -0.8899, 0.4551, -0.02928, -0.8899, 0.4551, -0.02928, -0.8899, -0.9478, -0.02525, -0.318, -0.9478, -0.02525, -0.318, -0.9478, -0.02525, -0.318, -0.9478, -0.02525, -0.318, -0.4551, -0.02928, 0.8899, -0.4551, -0.02928, 0.8899, -0.4551, -0.02928, 0.8899, -0.4551, -0.02928, 0.8899, 0.8247, -0.4472, 0.3464, 0.8247, -0.4472, 0.3464, 0.8247, -0.4472, 0.3464, 0.8247, -0.4472, 0.3464, -0.8274, 0.3049, -0.4716, -0.8274, 0.3049, -0.4716, -0.8274, 0.3049, -0.4716, -0.8274, 0.3049, -0.4716, -0.4475, 0.185, 0.875, -0.4475, 0.185, 0.875, -0.4475, 0.185, 0.875, -0.4475, 0.185, 0.875, 0.4475, 0.185, 0.875, 0.4475, 0.185, 0.875, 0.4475, 0.185, 0.875, 0.4475, 0.185, 0.875, 0.8274, 0.3049, -0.4716, 0.8274, 0.3049, -0.4716, 0.8274, 0.3049, -0.4716, 0.8274, 0.3049, -0.4716, -0.3643, 0.5998, -0.7124, -0.3643, 0.5998, -0.7124, -0.3643, 0.5998, -0.7124, -0.3643, 0.5998, -0.7124, -0.9358, 0.1603, 0.314, -0.9358, 0.1603, 0.314, -0.9358, 0.1603, 0.314, -0.9358, 0.1603, 0.314, 0.9358, 0.1603, 0.314, 0.9358, 0.1603, 0.314, 0.9358, 0.1603, 0.314, 0.9358, 0.1603, 0.314, 0.8842, 0.0, -0.4671, 0.8842, 0.0, -0.4671, 0.8842, 0.0, -0.4671, 0.8842, 0.0, -0.4671, 0.322, -0.505, -0.8008, 0.322, -0.505, -0.8008, 0.322, -0.505, -0.8008, 0.322, -0.505, -0.8008, -0.7201, -0.4762, -0.5047, -0.7201, -0.4762, -0.5047, -0.7201, -0.4762, -0.5047, -0.7201, -0.4762, -0.5047, -0.3539, -0.3476, 0.8683, -0.3539, -0.3476, 0.8683, -0.3539, -0.3476, 0.8683, -0.3539, -0.3476, 0.8683, 0.3539, -0.3476, 0.8683, 0.3539, -0.3476, 0.8683, 0.3539, -0.3476, 0.8683, 0.3539, -0.3476, 0.8683, 0.7201, -0.4762, -0.5047, 0.7201, -0.4762, -0.5047, 0.7201, -0.4762, -0.5047, 0.7201, -0.4762, -0.5047, -0.322, -0.505, -0.8008, -0.322, -0.505, -0.8008, -0.322, -0.505, -0.8008, -0.322, -0.505, -0.8008, -0.8247, -0.4472, 0.3464, -0.8247, -0.4472, 0.3464, -0.8247, -0.4472, 0.3464, -0.8247, -0.4472, 0.3464, -0.3913, 0.05721, 0.9185, -0.3913, 0.05721, 0.9185, -0.3913, 0.05721, 0.9185, -0.3913, 0.05721, 0.9185, -0.3373, 3.803e-08, -0.9414, -0.3373, 3.803e-08, -0.9414, -0.3373, 3.803e-08, -0.9414, -0.3373, 3.803e-08, -0.9414, -0.2757, -0.9598, -0.05326, -0.2757, -0.9598, -0.05326, -0.2757, -0.9598, -0.05326, -0.2757, -0.9598, -0.05326, 0.3492, -6.335e-08, 0.9371, 0.3492, -6.335e-08, 0.9371, 0.3492, -6.335e-08, 0.9371, 0.3492, -6.335e-08, 0.9371, 0.3373, 3.803e-08, -0.9414, 0.3373, 3.803e-08, -0.9414, 0.3373, 3.803e-08, -0.9414, 0.3373, 3.803e-08, -0.9414, -0.8842, 0.0, -0.4671, -0.8842, 0.0, -0.4671, -0.8842, 0.0, -0.4671, -0.8842, 0.0, -0.4671, -0.3437, -2.168e-08, 0.9391, -0.3437, -2.168e-08, 0.9391, -0.3437, -2.168e-08, 0.9391, -0.3437, -2.168e-08, 0.9391, 0.3437, -1.626e-08, 0.9391, 0.3437, -1.626e-08, 0.9391, 0.3437, -1.626e-08, 0.9391, 0.3437, -1.626e-08, 0.9391, 0.752, 0.5726, 0.3265, 0.752, 0.5726, 0.3265, 0.752, 0.5726, 0.3265, 0.752, 0.5726, 0.3265, 0.3913, 0.05721, 0.9185, 0.3913, 0.05721, 0.9185, 0.3913, 0.05721, 0.9185, 0.3913, 0.05721, 0.9185, 0.8282, 0.2782, -0.4865, 0.8282, 0.2782, -0.4865, 0.8282, 0.2782, -0.4865, 0.8282, 0.2782, -0.4865, -0.3735, 0.2738, -0.8863, -0.3735, 0.2738, -0.8863, -0.3735, 0.2738, -0.8863, -0.3735, 0.2738, -0.8863, -0.9017, 0.2355, 0.3625, -0.9017, 0.2355, 0.3625, -0.9017, 0.2355, 0.3625, -0.9017, 0.2355, 0.3625, 0.9017, 0.2355, 0.3625, 0.9017, 0.2355, 0.3625, 0.9017, 0.2355, 0.3625, 0.9017, 0.2355, 0.3625, 0.3735, 0.2738, -0.8863, 0.3735, 0.2738, -0.8863, 0.3735, 0.2738, -0.8863, 0.3735, 0.2738, -0.8863, -0.8282, 0.2782, -0.4865, -0.8282, 0.2782, -0.4865, -0.8282, 0.2782, -0.4865, -0.8282, 0.2782, -0.4865, -0.4987, -0.2686, 0.8241, -0.4987, -0.2686, 0.8241, -0.4987, -0.2686, 0.8241, -0.4987, -0.2686, 0.8241, 0.3128, 0.525, -0.7915, 0.3128, 0.525, -0.7915, 0.3128, 0.525, -0.7915, 0.3128, 0.525, -0.7915, -0.6693, 0.4885, -0.5598, -0.6693, 0.4885, -0.5598, -0.6693, 0.4885, -0.5598, -0.6693, 0.4885, -0.5598, -0.2491, 0.7352, 0.6304, -0.2491, 0.7352, 0.6304, -0.2491, 0.7352, 0.6304, -0.2491, 0.7352, 0.6304, 0.2491, 0.7352, 0.6304, 0.2491, 0.7352, 0.6304, 0.2491, 0.7352, 0.6304, 0.2491, 0.7352, 0.6304, 0.6693, 0.4885, -0.5598, 0.6693, 0.4885, -0.5598, 0.6693, 0.4885, -0.5598, 0.6693, 0.4885, -0.5598, -0.3128, 0.525, -0.7915, -0.3128, 0.525, -0.7915, -0.3128, 0.525, -0.7915, -0.3128, 0.525, -0.7915, -0.752, 0.5726, 0.3265, -0.752, 0.5726, 0.3265, -0.752, 0.5726, 0.3265, -0.752, 0.5726, 0.3265, 0.1025, -0.1193, 0.9876, 0.1025, -0.1193, 0.9876, 0.1025, -0.1193, 0.9876, 0.1025, -0.1193, 0.9876, 0.4987, -0.2686, 0.8241, 0.4987, -0.2686, 0.8241, 0.4987, -0.2686, 0.8241, 0.4987, -0.2686, 0.8241, 0.1023, -0.1331, -0.9858, 0.1023, -0.1331, -0.9858, 0.1023, -0.1331, -0.9858, 0.1023, -0.1331, -0.9858, -0.4987, -0.2686, -0.8241, -0.4987, -0.2686, -0.8241, -0.4987, -0.2686, -0.8241, -0.4987, -0.2686, -0.8241, -0.1023, -0.1331, 0.9858, -0.1023, -0.1331, 0.9858, -0.1023, -0.1331, 0.9858, -0.1023, -0.1331, 0.9858, 0.1023, -0.1331, 0.9858, 0.1023, -0.1331, 0.9858, 0.1023, -0.1331, 0.9858, 0.1023, -0.1331, 0.9858, 0.4987, -0.2686, -0.8241, 0.4987, -0.2686, -0.8241, 0.4987, -0.2686, -0.8241, 0.4987, -0.2686, -0.8241, -0.1023, -0.1331, -0.9858, -0.1023, -0.1331, -0.9858, -0.1023, -0.1331, -0.9858, -0.1023, -0.1331, -0.9858, -0.4604, -0.1931, -0.8665, -0.4604, -0.1931, -0.8665, -0.4604, -0.1931, -0.8665, -0.4604, -0.1931, -0.8665, 0.5023, -0.242, -0.8301, 0.5023, -0.242, -0.8301, 0.5023, -0.242, -0.8301, 0.5023, -0.242, -0.8301, -0.1025, -0.1193, -0.9876, -0.1025, -0.1193, -0.9876, -0.1025, -0.1193, -0.9876, -0.1025, -0.1193, -0.9876, -0.5023, -0.242, 0.8301, -0.5023, -0.242, 0.8301, -0.5023, -0.242, 0.8301, -0.5023, -0.242, 0.8301, 0.5023, -0.242, 0.8301, 0.5023, -0.242, 0.8301, 0.5023, -0.242, 0.8301, 0.5023, -0.242, 0.8301, 0.1025, -0.1193, -0.9876, 0.1025, -0.1193, -0.9876, 0.1025, -0.1193, -0.9876, 0.1025, -0.1193, -0.9876, -0.5023, -0.242, -0.8301, -0.5023, -0.242, -0.8301, -0.5023, -0.242, -0.8301, -0.5023, -0.242, -0.8301, -0.1025, -0.1193, 0.9876, -0.1025, -0.1193, 0.9876, -0.1025, -0.1193, 0.9876, -0.1025, -0.1193, 0.9876, 0.5185, 0.8551, 0.0, 0.5185, 0.8551, 0.0, 0.5185, 0.8551, 0.0, -0.09646, -0.07474, 0.9925, -0.09646, -0.07474, 0.9925, -0.09646, -0.07474, 0.9925, -0.09646, -0.07474, 0.9925, 0.09646, -0.07474, 0.9925, 0.09646, -0.07474, 0.9925, 0.09646, -0.07474, 0.9925, 0.09646, -0.07474, 0.9925, 0.4604, -0.1931, -0.8665, 0.4604, -0.1931, -0.8665, 0.4604, -0.1931, -0.8665, 0.4604, -0.1931, -0.8665, -0.09646, -0.07474, -0.9925, -0.09646, -0.07474, -0.9925, -0.09646, -0.07474, -0.9925, -0.09646, -0.07474, -0.9925, -0.4604, -0.1931, 0.8665, -0.4604, -0.1931, 0.8665, -0.4604, -0.1931, 0.8665, -0.4604, -0.1931, 0.8665, 0.4604, -0.1931, 0.8665, 0.4604, -0.1931, 0.8665, 0.4604, -0.1931, 0.8665, 0.4604, -0.1931, 0.8665, 0.09646, -0.07474, -0.9925, 0.09646, -0.07474, -0.9925, 0.09646, -0.07474, -0.9925, 0.09646, -0.07474, -0.9925, 0.1594, 0.9872, 0.0, 0.1594, 0.9872, 0.0, 0.1594, 0.9872, 0.0, 0.1594, 0.9872, 0.0, -0.5185, 0.8551, 0.0, -0.5185, 0.8551, 0.0, -0.5185, 0.8551, 0.0, -0.1594, 0.9872, 0.0, -0.1594, 0.9872, 0.0, -0.1594, 0.9872, 0.0, -0.1594, 0.9872, 0.0, -0.4143, -0.4149, 0.8101, -0.4143, -0.4149, 0.8101, -0.4143, -0.4149, 0.8101, -0.4143, -0.4149, 0.8101, -0.8823, -0.366, -0.296, -0.8823, -0.366, -0.296, -0.8823, -0.366, -0.296, -0.8823, -0.366, -0.296, 0.4143, -0.4149, -0.8101, 0.4143, -0.4149, -0.8101, 0.4143, -0.4149, -0.8101, 0.4143, -0.4149, -0.8101, 0.8823, -0.366, 0.296, 0.8823, -0.366, 0.296, 0.8823, -0.366, 0.296, 0.8823, -0.366, 0.296, -0.8823, -0.366, 0.296, -0.8823, -0.366, 0.296, -0.8823, -0.366, 0.296, -0.8823, -0.366, 0.296, -0.4143, -0.4149, -0.8101, -0.4143, -0.4149, -0.8101, -0.4143, -0.4149, -0.8101, -0.4143, -0.4149, -0.8101, 0.8823, -0.366, -0.296, 0.8823, -0.366, -0.296, 0.8823, -0.366, -0.296, 0.8823, -0.366, -0.296, 0.4143, -0.4149, 0.8101, 0.4143, -0.4149, 0.8101, 0.4143, -0.4149, 0.8101, 0.4143, -0.4149, 0.8101, -0.1145, -5.284e-08, 0.9934, -0.1145, -5.284e-08, 0.9934, -0.1145, -5.284e-08, 0.9934, -0.1145, -5.284e-08, 0.9934, 0.1145, 1.526e-07, 0.9934, 0.1145, 1.526e-07, 0.9934, 0.1145, 1.526e-07, 0.9934, 0.1145, 1.526e-07, 0.9934, -0.2619, 0.9638, 0.05059, -0.2619, 0.9638, 0.05059, -0.2619, 0.9638, 0.05059, -0.2619, 0.9638, 0.05059, 0.2619, 0.9638, 0.05059, 0.2619, 0.9638, 0.05059, 0.2619, 0.9638, 0.05059, 0.2619, 0.9638, 0.05059, -0.2529, 3.967e-08, -0.9675, -0.2529, 3.967e-08, -0.9675, -0.2529, 3.967e-08, -0.9675, -0.2529, 3.967e-08, -0.9675, 0.2529, 3.971e-08, -0.9675, 0.2529, 3.971e-08, -0.9675, 0.2529, 3.971e-08, -0.9675, 0.2529, 3.971e-08, -0.9675, 0.2757, -0.9598, -0.05326, 0.2757, -0.9598, -0.05326, 0.2757, -0.9598, -0.05326, 0.2757, -0.9598, -0.05326, -0.3492, -6.341e-08, 0.9371, -0.3492, -6.341e-08, 0.9371, -0.3492, -6.341e-08, 0.9371, -0.3492, -6.341e-08, 0.9371, -0.5369, -0.8437, 0.0, -0.5369, -0.8437, 0.0, -0.5369, -0.8437, 0.0, -0.5369, -0.8437, 0.0, 0.2725, 0.9621, 6.036e-08, 0.2725, 0.9621, 6.036e-08, 0.2725, 0.9621, 6.036e-08, 0.2725, 0.9621, 6.036e-08, 0.1778, 0.9841, 2.051e-08, 0.1778, 0.9841, 2.051e-08, 0.1778, 0.9841, 2.051e-08, 0.1778, 0.9841, 2.051e-08, 0.1778, -0.9841, -1.641e-07, 0.1778, -0.9841, -1.641e-07, 0.1778, -0.9841, -1.641e-07, 0.1778, -0.9841, -1.641e-07, -0.1145, 3.884e-08, -0.9934, -0.1145, 3.884e-08, -0.9934, -0.1145, 3.884e-08, -0.9934, -0.1145, 3.884e-08, -0.9934, 0.1145, 6.531e-08, -0.9934, 0.1145, 6.531e-08, -0.9934, 0.1145, 6.531e-08, -0.9934, 0.1145, 6.531e-08, -0.9934, -0.1778, 0.9841, 4.102e-08, -0.1778, 0.9841, 4.102e-08, -0.1778, 0.9841, 4.102e-08, -0.1778, 0.9841, 4.102e-08, -0.1778, -0.9841, -1.641e-07, -0.1778, -0.9841, -1.641e-07, -0.1778, -0.9841, -1.641e-07, -0.1778, -0.9841, -1.641e-07, -1.0, 0.0, 0.0, -1.0, 0.0, 0.0, -1.0, 0.0, 0.0, -1.0, 0.0, 0.0, 1.0, 0.0, 0.0, 1.0, 0.0, 0.0, 1.0, 0.0, 0.0, 1.0, 0.0, 0.0, 0.1119, 3.713e-07, 0.9937, 0.1119, 3.713e-07, 0.9937, 0.1119, 3.713e-07, 0.9937, 0.1119, 3.713e-07, 0.9937, -0.1119, 0.0, 0.9937, -0.1119, 0.0, 0.9937, -0.1119, 0.0, 0.9937, -0.1119, 0.0, 0.9937, -0.2725, 0.9621, 4.024e-08, -0.2725, 0.9621, 4.024e-08, -0.2725, 0.9621, 4.024e-08, -0.2725, 0.9621, 4.024e-08, 0.5369, -0.8437, 0.0, 0.5369, -0.8437, 0.0, 0.5369, -0.8437, 0.0, 0.5369, -0.8437, 0.0, -0.1119, 1.061e-07, -0.9937, -0.1119, 1.061e-07, -0.9937, -0.1119, 1.061e-07, -0.9937, -0.1119, 1.061e-07, -0.9937, 0.1119, 1.591e-07, -0.9937, 0.1119, 1.591e-07, -0.9937, 0.1119, 1.591e-07, -0.9937, 0.1119, 1.591e-07, -0.9937, 0.0, 1.0, 0.0, 0.0, 1.0, 0.0, 0.0, 1.0, 0.0, -5.522e-07, -1.392e-07, 1.0, -5.522e-07, -1.392e-07, 1.0, -5.522e-07, -1.392e-07, 1.0, -5.522e-07, -1.392e-07, 1.0, 1.0, 0.0, 0.0, 1.0, 0.0, 0.0, 1.0, 0.0, 0.0, 1.0, 0.0, 0.0, 0.0, -1.0, 0.0, 0.0, -1.0, 0.0, 0.0, -1.0, 0.0, 0.7627, 0.4497, -0.4649, 0.7627, 0.4497, -0.4649, 0.7627, 0.4497, -0.4649, 0.7627, 0.4497, 0.4649, 0.7627, 0.4497, 0.4649, 0.7627, 0.4497, 0.4649, 0.7627, -0.4497, -0.4649, 0.7627, -0.4497, -0.4649, 0.7627, -0.4497, -0.4649, 0.7627, -0.4497, 0.4649, 0.7627, -0.4497, 0.4649, 0.7627, -0.4497, 0.4649, 0.8539, 2.539e-07, -0.5205, 0.8539, 2.539e-07, -0.5205, 0.8539, 2.539e-07, -0.5205, 0.8539, 2.539e-07, -0.5205, 0.8614, 0.5079, 5.008e-07, 0.8614, 0.5079, 5.008e-07, 0.8614, 0.5079, 5.008e-07, 0.8614, 0.5079, 5.008e-07, 0.8614, 0.5079, 5.008e-07, 0.8614, 0.5079, 5.008e-07, 0.8539, -9.501e-08, 0.5205, 0.8539, -9.501e-08, 0.5205, 0.8539, -9.501e-08, 0.5205, 0.8539, -9.501e-08, 0.5205, 0.8614, -0.5079, 9.147e-07, 0.8614, -0.5079, 9.147e-07, 0.8614, -0.5079, 9.147e-07, 0.8614, -0.5079, 9.147e-07, 0.8614, -0.5079, 9.147e-07, 4.581e-06, -0.6953, 0.7187, 4.581e-06, -0.6953, 0.7187, 4.581e-06, -0.6953, 0.7187, 4.581e-06, -0.6953, 0.7187, 2.406e-06, 0.6953, 0.7187, 2.406e-06, 0.6953, 0.7187, 2.406e-06, 0.6953, 0.7187, 2.406e-06, 0.6953, 0.7187, 2.406e-06, 0.6953, 0.7187, -0.9478, 0.02525, -0.318, -0.9478, 0.02525, -0.318, -0.9478, 0.02525, -0.318, -0.9478, 0.02525, -0.318, -0.9478, 0.02525, -0.318, -0.9478, 0.02525, -0.318, -0.9478, 0.02525, -0.318, -0.9478, 0.02525, -0.318, -0.9478, 0.02525, -0.318, -0.9478, 0.02525, -0.318, -0.9358, -0.1603, -0.314, -0.9358, -0.1603, -0.314, -0.9358, -0.1603, -0.314, -0.9358, -0.1603, -0.314])] * 3)])

# ---- objects
ob_light = bpy.data.objects.new('Light', light_light)
ob_camera = bpy.data.objects.new('Camera', cam_camera)
ob_bard = bpy.data.objects.new('Bard', me_bard)

# ---- transforms, parenting, visibility, modifiers, constraints
ob_light.location = (4.076, 1.005, 5.904)
ob_light.rotation_euler = (0.6503, 0.05522, 1.866)
ob_light.lock_rotations_4d = False
ob_light.empty_display_type = 'ARROWS'
ob_light.color = (0.0, 0.0, 0.0, 0.0)
ob_light.lineart.crease_threshold = 0.0
ob_camera.location = (7.359, -6.926, 4.958)
ob_camera.rotation_euler = (1.109, 0.0, 0.8149)
ob_camera.lock_rotations_4d = False
ob_camera.empty_display_type = 'ARROWS'
ob_camera.color = (0.0, 0.0, 0.0, 0.0)
ob_camera.display_type = 'WIRE'
ob_camera.lineart.crease_threshold = 0.0
ob_bard.location = (0.0, 0.0, 0.0)

# ---- collection membership
col_collection.objects.link(ob_light)
col_collection.objects.link(ob_camera)
col_collection.objects.link(ob_bard)

# ---- scene / render settings (as saved in the file)
scene.camera = ob_camera
scene.frame_start = 1; scene.frame_end = 250; scene.frame_set(1)
scene.render.engine = 'BLENDER_EEVEE_NEXT'
scene.cycles.sampling_pattern = 'TABULATED_SOBOL'
scene.eevee.ray_tracing_options.trace_max_roughness = 0.0
bpy.context.view_layer.update()
